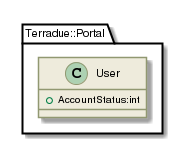

The diagram above was rendered by PlantUML. Its source (embedded in the PNG):
@startuml

skinparam backgroundColor #FFFFFF


skinparam sequence {

        ActorBorderColor #000000
   
        ArrowColor #919871 
        ArrowFontSize 8
        ArrowFontStyle plain
        ArrowFontName Arial
        
        LifeLineBorderColor #919871
        LifeLineBackgroundColor #EEEBDC

        ParticipantBorderColor #919871
        ParticipantBackgroundColor #EEEBDC
        ParticipantFontName Arial
        ParticipantFontSize 10
        ParticipantFontColor #000000

        ActorBackgroundColor #EEEBDC
        ActorFontColor #000000
        ActorFontSize 10
        ActorFontName Arial
         
}

skinparam class {

	ArrowFontColor #000000
	ArrowFontSize 10
	ArrowFontStyle plain
	ArrowFontName Arial
	
	AttributeFontColor #000000
	AttributeFontSize 10
	AttributeIconSize 11
	AttributeFontStyle plain
	AttributeFontName Arial

	FontColor #000000
	FontSize 11
	FontStyle plain
	FontName Arial

	StereotypeFontColor #000000
	StereotypeFontSize 10
	StereotypeFontStyle plain
	StereotypeFontName Arial

	BackgroundColor #EEEBDC
 	ArrowColor #919871
 	BorderColor #919871
 	
 }
 
skinparam component {
 
	FontSize 11 
 	BackgroundColor #EEEBDC
 	InterfaceBackgroundColor white
	InterfaceBorderColor black
 	BorderColor #919871
	ArrowColor black
 	ArrowFontColor #777777
 	FontName Arial
 	ArrowFontName Arial
	
	

}

skinparam package {
	FontColor black
	FontSize 11
	FontStyle plain
	FontName Arial
}

skinparam state {
	BackgroundColor #EEEBDC
	BorderColor #919871
	ArrowColor  black
	

	FontColor black
	FontSize 11
	FontStyle plain
	FontName Arial

	ArrowFontColor black
	ArrowFontSize 11
	ArrowFontStyle plain
	ArrowFontName Arial
	AttributeFontColor black
	AttributeFontSize 11
	AttributeFontStyle plain
	AttributeFontName Arial
	
}

skinparam activity {
	
	ArrowColor black
	BackgroundColor #EEEBDC
	BorderColor #919871
	StartColor black
	EndColor black
	BarColor #919871
	
	FontColor black
	FontSize 11
	FontStyle plain
	FontName Arial

	ArrowFontColor black
	ArrowFontSize 11
	ArrowFontStyle plain
	ArrowFontName Arial

}

skinparam usecase {
	
	BackgroundColor #EEEBDC
 	InterfaceBackgroundColor white
	InterfaceBorderColor black
 	BorderColor #919871
	ArrowColor black
	ActorBorderColor #919871
	ActorFontName Courier

}
skinparam backgroundColor #FFFFFF
skinparam componentStyle uml2
set namespaceSeparator ::
class Terradue::Portal::User {
[[../information/classes/class_terradue_1_1_portal_1_1_user.html]]
 +AccountStatus:int
}

@enduml